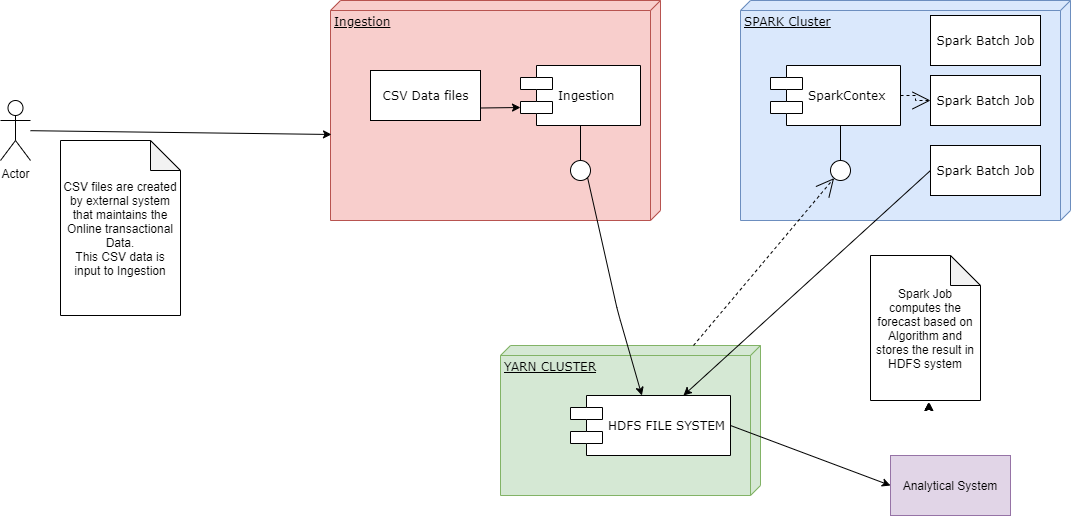

The diagram above was exported from draw.io. Its source (the exported page's mxGraphModel, read from the mxfile embedded in the PNG):
<mxGraphModel dx="1968" dy="433" grid="1" gridSize="10" guides="1" tooltips="1" connect="1" arrows="1" fold="1" page="1" pageScale="1" pageWidth="1100" pageHeight="850" background="#ffffff" math="0" shadow="0">
  <root>
    <mxCell id="0" />
    <mxCell id="1" parent="0" />
    <mxCell id="39150e848f15840c-1" value="Ingestion" style="verticalAlign=top;align=left;spacingTop=8;spacingLeft=2;spacingRight=12;shape=cube;size=10;direction=south;fontStyle=4;html=1;rounded=0;shadow=0;comic=0;labelBackgroundColor=none;strokeWidth=1;fontFamily=Verdana;fontSize=12;fillColor=#f8cecc;strokeColor=#b85450;" parent="1" vertex="1">
      <mxGeometry x="120" y="70" width="330" height="220" as="geometry" />
    </mxCell>
    <mxCell id="39150e848f15840c-2" value="SPARK Cluster" style="verticalAlign=top;align=left;spacingTop=8;spacingLeft=2;spacingRight=12;shape=cube;size=10;direction=south;fontStyle=4;html=1;rounded=0;shadow=0;comic=0;labelBackgroundColor=none;strokeWidth=1;fontFamily=Verdana;fontSize=12;fillColor=#dae8fc;strokeColor=#6c8ebf;" parent="1" vertex="1">
      <mxGeometry x="530" y="70" width="330" height="220" as="geometry" />
    </mxCell>
    <mxCell id="39150e848f15840c-3" value="YARN CLUSTER" style="verticalAlign=top;align=left;spacingTop=8;spacingLeft=2;spacingRight=12;shape=cube;size=10;direction=south;fontStyle=4;html=1;rounded=0;shadow=0;comic=0;labelBackgroundColor=none;strokeWidth=1;fontFamily=Verdana;fontSize=12;fillColor=#d5e8d4;strokeColor=#82b366;" parent="1" vertex="1">
      <mxGeometry x="290" y="415" width="260" height="150" as="geometry" />
    </mxCell>
    <mxCell id="39150e848f15840c-4" value="CSV Data files" style="html=1;rounded=0;shadow=0;comic=0;labelBackgroundColor=none;strokeWidth=1;fontFamily=Verdana;fontSize=12;align=center;" parent="1" vertex="1">
      <mxGeometry x="160" y="140" width="110" height="50" as="geometry" />
    </mxCell>
    <mxCell id="39150e848f15840c-5" value="Ingestion" style="shape=component;align=left;spacingLeft=36;rounded=0;shadow=0;comic=0;labelBackgroundColor=none;strokeWidth=1;fontFamily=Verdana;fontSize=12;html=1;" parent="1" vertex="1">
      <mxGeometry x="310" y="135" width="120" height="60" as="geometry" />
    </mxCell>
    <mxCell id="39150e848f15840c-6" value="" style="ellipse;whiteSpace=wrap;html=1;rounded=0;shadow=0;comic=0;labelBackgroundColor=none;strokeWidth=1;fontFamily=Verdana;fontSize=12;align=center;" parent="1" vertex="1">
      <mxGeometry x="360" y="230" width="20" height="20" as="geometry" />
    </mxCell>
    <mxCell id="39150e848f15840c-7" value="SparkContex" style="shape=component;align=left;spacingLeft=36;rounded=0;shadow=0;comic=0;labelBackgroundColor=none;strokeWidth=1;fontFamily=Verdana;fontSize=12;html=1;" parent="1" vertex="1">
      <mxGeometry x="560" y="135" width="130" height="60" as="geometry" />
    </mxCell>
    <mxCell id="39150e848f15840c-8" value="Spark Batch Job" style="html=1;rounded=0;shadow=0;comic=0;labelBackgroundColor=none;strokeWidth=1;fontFamily=Verdana;fontSize=12;align=center;" parent="1" vertex="1">
      <mxGeometry x="720" y="145" width="110" height="50" as="geometry" />
    </mxCell>
    <mxCell id="39150e848f15840c-9" value="" style="ellipse;whiteSpace=wrap;html=1;rounded=0;shadow=0;comic=0;labelBackgroundColor=none;strokeWidth=1;fontFamily=Verdana;fontSize=12;align=center;" parent="1" vertex="1">
      <mxGeometry x="620" y="230" width="20" height="20" as="geometry" />
    </mxCell>
    <mxCell id="39150e848f15840c-10" value="HDFS FILE SYSTEM" style="shape=component;align=left;spacingLeft=36;rounded=0;shadow=0;comic=0;labelBackgroundColor=none;strokeWidth=1;fontFamily=Verdana;fontSize=12;html=1;" parent="1" vertex="1">
      <mxGeometry x="360" y="465" width="160" height="60" as="geometry" />
    </mxCell>
    <mxCell id="39150e848f15840c-12" style="edgeStyle=none;rounded=0;html=1;dashed=1;labelBackgroundColor=none;startArrow=none;startFill=0;startSize=8;endArrow=open;endFill=0;endSize=16;fontFamily=Verdana;fontSize=12;" parent="1" source="39150e848f15840c-3" target="39150e848f15840c-9" edge="1">
      <mxGeometry relative="1" as="geometry" />
    </mxCell>
    <mxCell id="39150e848f15840c-13" style="edgeStyle=elbowEdgeStyle;rounded=0;html=1;labelBackgroundColor=none;startArrow=none;startFill=0;startSize=8;endArrow=none;endFill=0;endSize=16;fontFamily=Verdana;fontSize=12;" parent="1" source="39150e848f15840c-9" target="39150e848f15840c-7" edge="1">
      <mxGeometry relative="1" as="geometry" />
    </mxCell>
    <mxCell id="39150e848f15840c-14" style="edgeStyle=elbowEdgeStyle;rounded=0;html=1;labelBackgroundColor=none;startArrow=none;startFill=0;startSize=8;endArrow=none;endFill=0;endSize=16;fontFamily=Verdana;fontSize=12;" parent="1" source="39150e848f15840c-6" target="39150e848f15840c-5" edge="1">
      <mxGeometry relative="1" as="geometry" />
    </mxCell>
    <mxCell id="39150e848f15840c-16" style="edgeStyle=orthogonalEdgeStyle;rounded=0;html=1;dashed=1;labelBackgroundColor=none;startArrow=none;startFill=0;startSize=8;endArrow=open;endFill=0;endSize=16;fontFamily=Verdana;fontSize=12;" parent="1" source="39150e848f15840c-7" target="39150e848f15840c-8" edge="1">
      <mxGeometry relative="1" as="geometry" />
    </mxCell>
    <mxCell id="7PX-9TVyb0C9tkvRpwTF-1" value="" style="endArrow=classic;html=1;exitX=1;exitY=1;exitDx=0;exitDy=0;" edge="1" parent="1" source="39150e848f15840c-6" target="39150e848f15840c-10">
      <mxGeometry width="50" height="50" relative="1" as="geometry">
        <mxPoint x="420" y="280" as="sourcePoint" />
        <mxPoint x="411" y="390" as="targetPoint" />
        <Array as="points">
          <mxPoint x="407" y="380" />
        </Array>
      </mxGeometry>
    </mxCell>
    <mxCell id="7PX-9TVyb0C9tkvRpwTF-2" value="" style="endArrow=classic;html=1;exitX=1;exitY=0.75;exitDx=0;exitDy=0;entryX=0;entryY=0.7;entryDx=0;entryDy=0;" edge="1" parent="1" source="39150e848f15840c-4" target="39150e848f15840c-5">
      <mxGeometry width="50" height="50" relative="1" as="geometry">
        <mxPoint x="420" y="280" as="sourcePoint" />
        <mxPoint x="470" y="230" as="targetPoint" />
      </mxGeometry>
    </mxCell>
    <mxCell id="7PX-9TVyb0C9tkvRpwTF-5" style="edgeStyle=orthogonalEdgeStyle;rounded=0;orthogonalLoop=1;jettySize=auto;html=1;exitX=0;exitY=0.3;exitDx=0;exitDy=0;entryX=0.025;entryY=0.2;entryDx=0;entryDy=0;entryPerimeter=0;" edge="1" parent="1">
      <mxGeometry relative="1" as="geometry">
        <mxPoint x="715" y="478" as="sourcePoint" />
        <mxPoint x="718.875" y="472" as="targetPoint" />
      </mxGeometry>
    </mxCell>
    <mxCell id="7PX-9TVyb0C9tkvRpwTF-6" style="edgeStyle=orthogonalEdgeStyle;rounded=0;orthogonalLoop=1;jettySize=auto;html=1;exitX=0;exitY=0.3;exitDx=0;exitDy=0;entryX=0.025;entryY=0.2;entryDx=0;entryDy=0;entryPerimeter=0;" edge="1" parent="1">
      <mxGeometry relative="1" as="geometry">
        <mxPoint x="715" y="478" as="sourcePoint" />
        <mxPoint x="718" y="472" as="targetPoint" />
      </mxGeometry>
    </mxCell>
    <mxCell id="7PX-9TVyb0C9tkvRpwTF-7" style="edgeStyle=orthogonalEdgeStyle;rounded=0;orthogonalLoop=1;jettySize=auto;html=1;exitX=0;exitY=0.3;exitDx=0;exitDy=0;entryX=0.025;entryY=0.2;entryDx=0;entryDy=0;entryPerimeter=0;" edge="1" parent="1">
      <mxGeometry relative="1" as="geometry">
        <mxPoint x="715" y="478" as="sourcePoint" />
        <mxPoint x="718" y="472" as="targetPoint" />
      </mxGeometry>
    </mxCell>
    <mxCell id="7PX-9TVyb0C9tkvRpwTF-10" value="Spark Batch Job" style="html=1;rounded=0;shadow=0;comic=0;labelBackgroundColor=none;strokeWidth=1;fontFamily=Verdana;fontSize=12;align=center;" vertex="1" parent="1">
      <mxGeometry x="720" y="215" width="110" height="50" as="geometry" />
    </mxCell>
    <mxCell id="7PX-9TVyb0C9tkvRpwTF-11" value="Spark Batch Job" style="html=1;rounded=0;shadow=0;comic=0;labelBackgroundColor=none;strokeWidth=1;fontFamily=Verdana;fontSize=12;align=center;" vertex="1" parent="1">
      <mxGeometry x="720" y="85" width="110" height="50" as="geometry" />
    </mxCell>
    <mxCell id="7PX-9TVyb0C9tkvRpwTF-12" value="Actor" style="shape=umlActor;verticalLabelPosition=bottom;verticalAlign=top;html=1;outlineConnect=0;" vertex="1" parent="1">
      <mxGeometry x="-210" y="170" width="30" height="60" as="geometry" />
    </mxCell>
    <mxCell id="7PX-9TVyb0C9tkvRpwTF-13" value="" style="endArrow=classic;html=1;entryX=0.609;entryY=0.997;entryDx=0;entryDy=0;entryPerimeter=0;" edge="1" parent="1" source="7PX-9TVyb0C9tkvRpwTF-12" target="39150e848f15840c-1">
      <mxGeometry width="50" height="50" relative="1" as="geometry">
        <mxPoint x="130" y="370" as="sourcePoint" />
        <mxPoint x="180" y="320" as="targetPoint" />
      </mxGeometry>
    </mxCell>
    <mxCell id="7PX-9TVyb0C9tkvRpwTF-14" value="CSV files are created by external system that maintains the Online transactional Data.&lt;br&gt;This CSV data is input to Ingestion" style="shape=note;whiteSpace=wrap;html=1;backgroundOutline=1;darkOpacity=0.05;" vertex="1" parent="1">
      <mxGeometry x="-150" y="210" width="120" height="175" as="geometry" />
    </mxCell>
    <mxCell id="7PX-9TVyb0C9tkvRpwTF-15" value="" style="endArrow=classic;html=1;exitX=0;exitY=0.5;exitDx=0;exitDy=0;" edge="1" parent="1" source="7PX-9TVyb0C9tkvRpwTF-10" target="39150e848f15840c-10">
      <mxGeometry width="50" height="50" relative="1" as="geometry">
        <mxPoint x="670" y="380" as="sourcePoint" />
        <mxPoint x="530" y="270" as="targetPoint" />
      </mxGeometry>
    </mxCell>
    <mxCell id="7PX-9TVyb0C9tkvRpwTF-16" value="Spark Job computes the forecast based on Algorithm and stores the result in HDFS system" style="shape=note;whiteSpace=wrap;html=1;backgroundOutline=1;darkOpacity=0.05;" vertex="1" parent="1">
      <mxGeometry x="660" y="325" width="110" height="145" as="geometry" />
    </mxCell>
    <mxCell id="7PX-9TVyb0C9tkvRpwTF-17" value="Analytical System" style="rounded=0;whiteSpace=wrap;html=1;fillColor=#e1d5e7;strokeColor=#9673a6;" vertex="1" parent="1">
      <mxGeometry x="680" y="525" width="120" height="60" as="geometry" />
    </mxCell>
    <mxCell id="7PX-9TVyb0C9tkvRpwTF-18" value="" style="endArrow=classic;html=1;entryX=0;entryY=0.5;entryDx=0;entryDy=0;exitX=1;exitY=0.5;exitDx=0;exitDy=0;" edge="1" parent="1" source="39150e848f15840c-10" target="7PX-9TVyb0C9tkvRpwTF-17">
      <mxGeometry width="50" height="50" relative="1" as="geometry">
        <mxPoint x="480" y="470" as="sourcePoint" />
        <mxPoint x="530" y="420" as="targetPoint" />
      </mxGeometry>
    </mxCell>
  </root>
</mxGraphModel>